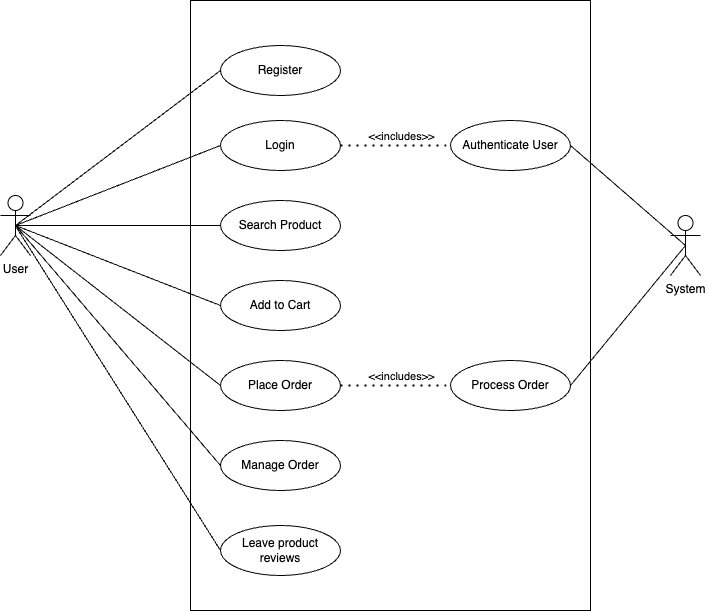

The diagram above was exported from draw.io. Its source (the exported page's mxGraphModel, read from the mxfile embedded in the PNG):
<mxGraphModel dx="995" dy="1167" grid="1" gridSize="10" guides="1" tooltips="1" connect="1" arrows="1" fold="1" page="1" pageScale="1" pageWidth="1600" pageHeight="900" math="0" shadow="0">
  <root>
    <mxCell id="0" />
    <mxCell id="1" parent="0" />
    <mxCell id="9WOtyWmfCEM-VQ2ve1Of-1" value="User" style="shape=umlActor;verticalLabelPosition=bottom;verticalAlign=top;html=1;outlineConnect=0;" parent="1" vertex="1">
      <mxGeometry x="330" y="300" width="30" height="60" as="geometry" />
    </mxCell>
    <mxCell id="9WOtyWmfCEM-VQ2ve1Of-3" value="Register" style="ellipse;whiteSpace=wrap;html=1;" parent="1" vertex="1">
      <mxGeometry x="550" y="150" width="120" height="50" as="geometry" />
    </mxCell>
    <mxCell id="9WOtyWmfCEM-VQ2ve1Of-5" value="Login" style="ellipse;whiteSpace=wrap;html=1;" parent="1" vertex="1">
      <mxGeometry x="550" y="225" width="120" height="50" as="geometry" />
    </mxCell>
    <mxCell id="9WOtyWmfCEM-VQ2ve1Of-6" value="Search Product" style="ellipse;whiteSpace=wrap;html=1;" parent="1" vertex="1">
      <mxGeometry x="550" y="305" width="120" height="50" as="geometry" />
    </mxCell>
    <mxCell id="9WOtyWmfCEM-VQ2ve1Of-7" value="Add to Cart" style="ellipse;whiteSpace=wrap;html=1;" parent="1" vertex="1">
      <mxGeometry x="550" y="385" width="120" height="50" as="geometry" />
    </mxCell>
    <mxCell id="9WOtyWmfCEM-VQ2ve1Of-8" value="Place Order" style="ellipse;whiteSpace=wrap;html=1;" parent="1" vertex="1">
      <mxGeometry x="550" y="465" width="120" height="50" as="geometry" />
    </mxCell>
    <mxCell id="9WOtyWmfCEM-VQ2ve1Of-9" value="Manage Order" style="ellipse;whiteSpace=wrap;html=1;" parent="1" vertex="1">
      <mxGeometry x="550" y="545" width="120" height="50" as="geometry" />
    </mxCell>
    <mxCell id="9WOtyWmfCEM-VQ2ve1Of-13" value="System" style="shape=umlActor;verticalLabelPosition=bottom;verticalAlign=top;html=1;outlineConnect=0;" parent="1" vertex="1">
      <mxGeometry x="1000" y="320" width="30" height="60" as="geometry" />
    </mxCell>
    <mxCell id="9WOtyWmfCEM-VQ2ve1Of-14" value="Authenticate User" style="ellipse;whiteSpace=wrap;html=1;" parent="1" vertex="1">
      <mxGeometry x="780" y="225" width="120" height="50" as="geometry" />
    </mxCell>
    <mxCell id="9WOtyWmfCEM-VQ2ve1Of-15" value="Process Order" style="ellipse;whiteSpace=wrap;html=1;" parent="1" vertex="1">
      <mxGeometry x="780" y="465" width="120" height="50" as="geometry" />
    </mxCell>
    <mxCell id="9WOtyWmfCEM-VQ2ve1Of-16" value="" style="endArrow=none;dashed=1;html=1;dashPattern=1 3;strokeWidth=2;rounded=0;exitX=1;exitY=0.5;exitDx=0;exitDy=0;entryX=0;entryY=0.5;entryDx=0;entryDy=0;" parent="1" source="9WOtyWmfCEM-VQ2ve1Of-5" target="9WOtyWmfCEM-VQ2ve1Of-14" edge="1">
      <mxGeometry width="50" height="50" relative="1" as="geometry">
        <mxPoint x="770" y="460" as="sourcePoint" />
        <mxPoint x="820" y="410" as="targetPoint" />
      </mxGeometry>
    </mxCell>
    <mxCell id="9WOtyWmfCEM-VQ2ve1Of-17" value="&amp;lt;&amp;lt;includes&amp;gt;&amp;gt;" style="edgeLabel;html=1;align=center;verticalAlign=middle;resizable=0;points=[];" parent="9WOtyWmfCEM-VQ2ve1Of-16" vertex="1" connectable="0">
      <mxGeometry x="-0.2909" y="1" relative="1" as="geometry">
        <mxPoint x="21" y="-9" as="offset" />
      </mxGeometry>
    </mxCell>
    <mxCell id="9WOtyWmfCEM-VQ2ve1Of-18" value="" style="endArrow=none;dashed=1;html=1;dashPattern=1 3;strokeWidth=2;rounded=0;exitX=1;exitY=0.5;exitDx=0;exitDy=0;entryX=0;entryY=0.5;entryDx=0;entryDy=0;" parent="1" source="9WOtyWmfCEM-VQ2ve1Of-8" target="9WOtyWmfCEM-VQ2ve1Of-15" edge="1">
      <mxGeometry width="50" height="50" relative="1" as="geometry">
        <mxPoint x="680" y="260" as="sourcePoint" />
        <mxPoint x="790" y="260" as="targetPoint" />
      </mxGeometry>
    </mxCell>
    <mxCell id="9WOtyWmfCEM-VQ2ve1Of-19" value="&amp;lt;&amp;lt;includes&amp;gt;&amp;gt;" style="edgeLabel;html=1;align=center;verticalAlign=middle;resizable=0;points=[];" parent="9WOtyWmfCEM-VQ2ve1Of-18" vertex="1" connectable="0">
      <mxGeometry x="-0.2909" y="1" relative="1" as="geometry">
        <mxPoint x="21" y="-9" as="offset" />
      </mxGeometry>
    </mxCell>
    <mxCell id="9WOtyWmfCEM-VQ2ve1Of-20" value="" style="endArrow=none;html=1;rounded=0;entryX=0;entryY=0.5;entryDx=0;entryDy=0;exitX=0.5;exitY=0.5;exitDx=0;exitDy=0;exitPerimeter=0;" parent="1" source="9WOtyWmfCEM-VQ2ve1Of-1" target="9WOtyWmfCEM-VQ2ve1Of-3" edge="1">
      <mxGeometry width="50" height="50" relative="1" as="geometry">
        <mxPoint x="770" y="460" as="sourcePoint" />
        <mxPoint x="820" y="410" as="targetPoint" />
      </mxGeometry>
    </mxCell>
    <mxCell id="9WOtyWmfCEM-VQ2ve1Of-21" value="" style="endArrow=none;html=1;rounded=0;entryX=0;entryY=0.5;entryDx=0;entryDy=0;exitX=0.5;exitY=0.5;exitDx=0;exitDy=0;exitPerimeter=0;" parent="1" source="9WOtyWmfCEM-VQ2ve1Of-1" target="9WOtyWmfCEM-VQ2ve1Of-5" edge="1">
      <mxGeometry width="50" height="50" relative="1" as="geometry">
        <mxPoint x="370" y="328" as="sourcePoint" />
        <mxPoint x="560" y="180" as="targetPoint" />
      </mxGeometry>
    </mxCell>
    <mxCell id="9WOtyWmfCEM-VQ2ve1Of-22" value="" style="endArrow=none;html=1;rounded=0;entryX=0;entryY=0.5;entryDx=0;entryDy=0;exitX=0.5;exitY=0.5;exitDx=0;exitDy=0;exitPerimeter=0;" parent="1" source="9WOtyWmfCEM-VQ2ve1Of-1" target="9WOtyWmfCEM-VQ2ve1Of-6" edge="1">
      <mxGeometry width="50" height="50" relative="1" as="geometry">
        <mxPoint x="355" y="340" as="sourcePoint" />
        <mxPoint x="560" y="180" as="targetPoint" />
      </mxGeometry>
    </mxCell>
    <mxCell id="9WOtyWmfCEM-VQ2ve1Of-23" value="" style="endArrow=none;html=1;rounded=0;entryX=0;entryY=0.5;entryDx=0;entryDy=0;exitX=0.5;exitY=0.5;exitDx=0;exitDy=0;exitPerimeter=0;" parent="1" source="9WOtyWmfCEM-VQ2ve1Of-1" target="9WOtyWmfCEM-VQ2ve1Of-7" edge="1">
      <mxGeometry width="50" height="50" relative="1" as="geometry">
        <mxPoint x="355" y="340" as="sourcePoint" />
        <mxPoint x="560" y="340" as="targetPoint" />
      </mxGeometry>
    </mxCell>
    <mxCell id="9WOtyWmfCEM-VQ2ve1Of-24" value="" style="endArrow=none;html=1;rounded=0;entryX=0;entryY=0.5;entryDx=0;entryDy=0;exitX=0.5;exitY=0.5;exitDx=0;exitDy=0;exitPerimeter=0;" parent="1" source="9WOtyWmfCEM-VQ2ve1Of-1" target="9WOtyWmfCEM-VQ2ve1Of-8" edge="1">
      <mxGeometry width="50" height="50" relative="1" as="geometry">
        <mxPoint x="355" y="340" as="sourcePoint" />
        <mxPoint x="560" y="420" as="targetPoint" />
      </mxGeometry>
    </mxCell>
    <mxCell id="9WOtyWmfCEM-VQ2ve1Of-25" value="" style="endArrow=none;html=1;rounded=0;entryX=0;entryY=0.5;entryDx=0;entryDy=0;exitX=0.5;exitY=0.5;exitDx=0;exitDy=0;exitPerimeter=0;" parent="1" source="9WOtyWmfCEM-VQ2ve1Of-1" target="9WOtyWmfCEM-VQ2ve1Of-9" edge="1">
      <mxGeometry width="50" height="50" relative="1" as="geometry">
        <mxPoint x="355" y="340" as="sourcePoint" />
        <mxPoint x="560" y="500" as="targetPoint" />
      </mxGeometry>
    </mxCell>
    <mxCell id="9WOtyWmfCEM-VQ2ve1Of-29" value="" style="endArrow=none;html=1;rounded=0;entryX=1;entryY=0.5;entryDx=0;entryDy=0;exitX=0.5;exitY=0.5;exitDx=0;exitDy=0;exitPerimeter=0;" parent="1" source="9WOtyWmfCEM-VQ2ve1Of-13" target="9WOtyWmfCEM-VQ2ve1Of-15" edge="1">
      <mxGeometry width="50" height="50" relative="1" as="geometry">
        <mxPoint x="355" y="660" as="sourcePoint" />
        <mxPoint x="560" y="660" as="targetPoint" />
      </mxGeometry>
    </mxCell>
    <mxCell id="9WOtyWmfCEM-VQ2ve1Of-30" value="" style="endArrow=none;html=1;rounded=0;entryX=1;entryY=0.5;entryDx=0;entryDy=0;exitX=0.5;exitY=0.5;exitDx=0;exitDy=0;exitPerimeter=0;" parent="1" source="9WOtyWmfCEM-VQ2ve1Of-13" target="9WOtyWmfCEM-VQ2ve1Of-14" edge="1">
      <mxGeometry width="50" height="50" relative="1" as="geometry">
        <mxPoint x="965" y="365" as="sourcePoint" />
        <mxPoint x="910" y="500" as="targetPoint" />
      </mxGeometry>
    </mxCell>
    <mxCell id="eKpWZAVrKWwC39PAopYn-1" value="Leave product reviews" style="ellipse;whiteSpace=wrap;html=1;" vertex="1" parent="1">
      <mxGeometry x="550" y="630" width="120" height="50" as="geometry" />
    </mxCell>
    <mxCell id="eKpWZAVrKWwC39PAopYn-3" value="" style="endArrow=none;html=1;rounded=0;entryX=0;entryY=0.5;entryDx=0;entryDy=0;" edge="1" parent="1" target="eKpWZAVrKWwC39PAopYn-1">
      <mxGeometry width="50" height="50" relative="1" as="geometry">
        <mxPoint x="346" y="332" as="sourcePoint" />
        <mxPoint x="546" y="647" as="targetPoint" />
      </mxGeometry>
    </mxCell>
    <mxCell id="eKpWZAVrKWwC39PAopYn-5" value="" style="rounded=0;whiteSpace=wrap;html=1;fillColor=none;" vertex="1" parent="1">
      <mxGeometry x="520" y="105" width="400" height="610" as="geometry" />
    </mxCell>
  </root>
</mxGraphModel>